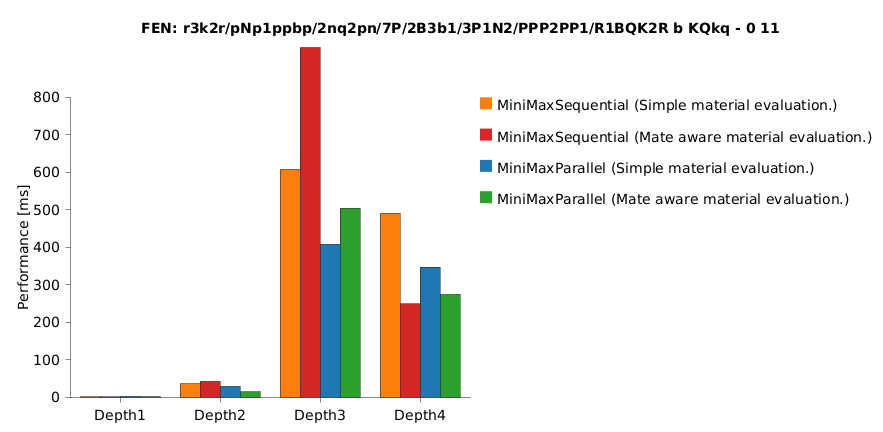

The diagram above was rendered by PlantUML. Its source (embedded in the PNG):
@startchart

title
FEN: r3k2r/pNp1ppbp/2nq2pn/7P/2B3b1/3P1N2/PPP2PP1/R1BQK2R b KQkq - 0 11
end title

h-axis [Depth1, Depth2, Depth3, Depth4]
v-axis "Performance [ms]" 0 --> 800 spacing 100

bar "MiniMaxSequential (Simple material evaluation.)"    [1.14295,36.29924,608.11678,490.8792] #ff7f0e
bar "MiniMaxSequential (Mate aware material evaluation.)"[1.07717,42.59404,932.53252,249.17672] #d62728
bar "MiniMaxParallel (Simple material evaluation.)"      [2.70396,29.40569,408.2482,347.40575] #1f77b4
bar "MiniMaxParallel (Mate aware material evaluation.)"  [1.61864,14.70279,504.42379,274.37618] #2ca02c

legend right
@endchart